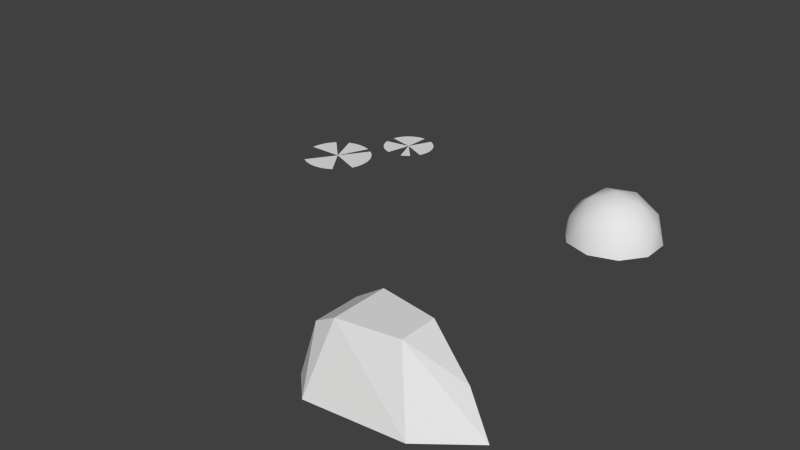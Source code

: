# Source: Models.blend  (saved by Blender 2.58.1; exported with 4.5.12 LTS)
import bpy
from mathutils import Matrix  # noqa: F401  (used for matrix-valued properties, if any)

bpy.ops.wm.read_factory_settings(use_empty=True)
scene = bpy.context.scene
scene.name = 'Scene'

# ---- collections
col_collection_1 = bpy.data.collections.new('Collection 1'); scene.collection.children.link(col_collection_1)

# ---- world
world_world = bpy.data.worlds.new('World'); scene.world = world_world
world_world.color = (0.05088, 0.05088, 0.05088)
world_world.use_sun_shadow = False
world_world.sun_shadow_jitter_overblur = 0.0
world_world.cycles.sampling_method = 'MANUAL'
world_world.cycles.sample_map_resolution = 256

# ---- meshes
me_animal = bpy.data.meshes.new('Animal')
me_animal.from_pydata([(0.08292, -0.2552, 0.1342), (-0.2171, -0.1577, 0.1342), (-0.2171, 0.1577, 0.1342), (0.08292, 0.2552, 0.1342), (0.2683, -4.967e-10, 0.1342), (0.0, -4.967e-10, 0.3), (0.2853, 0.0927, 9.934e-10), (0.2853, -0.0927, 9.934e-10), (0.1763, -0.2427, 9.934e-10), (0.0, -0.3, 9.934e-10), (-0.1763, -0.2427, 9.934e-10), (-0.2853, -0.0927, 9.934e-10), (-0.2853, 0.0927, 9.934e-10), (-0.1763, 0.2427, 9.934e-10), (0.0, 0.3, 9.934e-10), (0.1763, 0.2427, 9.934e-10), (0.2065, -0.15, 0.1577), (-0.07886, -0.2427, 0.1577), (-0.2552, -4.967e-10, 0.1577), (-0.07886, 0.2427, 0.1577), (0.2065, 0.15, 0.1577), (0.1577, -4.967e-10, 0.2552), (0.04874, -0.15, 0.2552), (-0.1276, -0.0927, 0.2552), (-0.1276, 0.0927, 0.2552), (0.04874, 0.15, 0.2552)], [], [(4, 7, 6), (0, 9, 8), (1, 11, 10), (2, 13, 12), (3, 15, 14), (16, 0, 8), (8, 7, 16), (4, 16, 7), (17, 1, 10), (10, 9, 17), (0, 17, 9), (18, 2, 12), (12, 11, 18), (1, 18, 11), (19, 3, 14), (14, 13, 19), (2, 19, 13), (20, 4, 6), (6, 15, 20), (3, 20, 15), (22, 0, 16), (16, 21, 22), (5, 22, 21), (21, 16, 4), (23, 1, 17), (17, 22, 23), (5, 23, 22), (17, 0, 22), (24, 2, 18), (18, 23, 24), (5, 24, 23), (23, 18, 1), (25, 3, 19), (19, 24, 25), (5, 25, 24), (24, 19, 2), (21, 4, 20), (20, 25, 21), (5, 21, 25), (25, 20, 3)])
me_animal.polygons.foreach_set('use_smooth', [True] * 40)
me_animal.use_remesh_preserve_volume = False
me_animal.use_remesh_preserve_attributes = False
me_animal.use_mirror_vertex_groups = False
me_animal.update()
me_grass = bpy.data.meshes.new('Grass')
me_grass.from_pydata([(-0.1005, 0.07771, 0.0), (-0.05422, 0.07316, 0.0), (-0.009732, 0.05966, 0.0), (0.03127, 0.03775, 0.0), (0.06721, 0.008255, 0.0), (0.0967, -0.02768, 0.0), (0.1186, -0.06868, 0.0), (0.1321, -0.1132, 0.0), (0.1367, -0.1594, 0.0), (0.1321, -0.2057, 0.0), (0.1186, -0.2502, 0.0), (0.03127, -0.3566, 0.0), (-0.009732, -0.3785, 0.0), (-0.05422, -0.392, 0.0), (-0.1005, -0.3966, 0.0), (-0.1468, -0.392, 0.0), (-0.1912, -0.3785, 0.0), (-0.2322, -0.3566, 0.0), (-0.3376, -0.1594, 0.0), (-0.3331, -0.1132, 0.0), (-0.3196, -0.06868, 0.0), (-0.2977, -0.02768, 0.0), (-0.2682, 0.008255, 0.0), (-0.1912, 0.05966, 0.0), (-0.1468, 0.07316, 0.0), (-0.1005, -0.1594, 0.0), (0.1743, 0.2862, 0.0), (0.2777, 0.4307, 0.0), (0.2475, 0.4481, 0.0), (0.18, 0.4638, 0.0), (0.1452, 0.4615, 0.0), (0.1116, 0.4524, 0.0), (0.08037, 0.437, 0.0), (0.05274, 0.4158, 0.0), (0.02979, 0.3896, 0.0), (0.01239, 0.3594, 0.0), (0.001213, 0.3264, 0.0), (-0.001013, 0.2571, 0.0), (0.008024, 0.2235, 0.0), (0.02345, 0.1922, 0.0), (0.04467, 0.1646, 0.0), (0.07088, 0.1416, 0.0), (0.1011, 0.1243, 0.0), (0.1341, 0.1131, 0.0), (0.237, 0.1199, 0.0), (0.2682, 0.1353, 0.0), (0.2959, 0.1565, 0.0), (0.3362, 0.2129, 0.0), (0.3474, 0.2459, 0.0), (0.3519, 0.2805, 0.0), (0.3496, 0.3152, 0.0), (0.3406, 0.3489, 0.0), (0.3251, 0.3801, 0.0), (0.3039, 0.4077, 0.0)], [], [(25, 22, 21), (25, 21, 20), (25, 20, 19), (25, 19, 18), (4, 3, 25), (5, 4, 25), (6, 5, 25), (7, 6, 25), (8, 7, 25), (25, 17, 16), (12, 11, 25), (13, 12, 25), (15, 25, 16), (14, 13, 25), (14, 25, 15), (25, 10, 9), (25, 9, 8), (1, 25, 2), (24, 23, 25), (0, 24, 25), (0, 25, 1), (53, 26, 52), (53, 27, 26), (27, 28, 26), (52, 26, 51), (26, 45, 46), (26, 44, 45), (40, 26, 39), (40, 41, 26), (39, 26, 38), (41, 42, 26), (42, 43, 26), (26, 37, 38), (47, 48, 26), (48, 49, 26), (49, 50, 26), (26, 32, 33), (26, 31, 32), (26, 30, 31), (26, 29, 30), (26, 33, 34), (26, 34, 35), (26, 35, 36), (26, 50, 51)])
me_grass.use_remesh_preserve_volume = False
me_grass.use_remesh_preserve_attributes = False
me_grass.use_mirror_vertex_groups = False
me_grass.update()
me_ship = bpy.data.meshes.new('Ship')
me_ship.from_pydata([(0.1093, -0.1176, 0.3694), (0.1093, 0.1176, 0.3694), (-0.2507, 0.1764, 0.3694), (-0.2507, -0.1764, 0.3694), (0.2293, -0.2352, -0.08421), (0.2293, 0.2352, -0.08421), (-0.3707, 0.294, -0.08421), (-0.3707, -0.294, -0.08421), (0.4093, 4.117e-08, 0.1879), (0.5293, 2.583e-07, -0.08421), (-0.4007, -0.147, 0.2787), (-0.5207, -0.147, -0.08421), (-0.4007, 0.147, 0.2787), (-0.5207, 0.147, -0.08421)], [], [(0, 1, 2, 3), (4, 7, 6, 5), (1, 5, 6, 2), (4, 0, 3, 7), (0, 4, 9, 8), (5, 1, 8, 9), (4, 5, 9), (1, 0, 8), (7, 3, 10, 11), (2, 6, 13, 12), (6, 7, 11, 13), (3, 2, 12, 10), (12, 13, 11, 10)])
_k = set([(0, 1), (0, 3), (0, 4), (0, 8), (1, 2), (1, 5), (1, 8), (2, 3), (2, 6), (2, 12), (3, 7), (3, 10), (4, 5), (4, 7), (4, 9), (5, 6), (5, 9), (6, 7), (6, 13), (7, 11), (8, 9), (10, 11), (10, 12), (11, 13), (12, 13)])
me_ship.attributes.new('sharp_edge', 'BOOLEAN', 'EDGE').data.foreach_set('value', [ (min(e.vertices), max(e.vertices)) in _k for e in me_ship.edges])
me_ship.use_remesh_preserve_volume = False
me_ship.use_remesh_preserve_attributes = False
me_ship.use_mirror_vertex_groups = False
me_ship.update()

# ---- objects
ob_animal = bpy.data.objects.new('Animal', me_animal)
ob_grass = bpy.data.objects.new('Grass', me_grass)
ob_ship = bpy.data.objects.new('Ship', me_ship)

# ---- transforms, parenting, visibility, modifiers, constraints
ob_animal.location = (2.5, 2.5, 0.0)
ob_animal.lineart.crease_threshold = 0.0
ob_grass.location = (0.5, 2.5, 0.0)
ob_grass.lineart.crease_threshold = 0.0
ob_ship.location = (2.5, 0.5, 0.0)
ob_ship.scale = (1.0, 1.0, 1.0)
ob_ship.lineart.crease_threshold = 0.0
_m = ob_ship.modifiers.new('EdgeSplit', 'EDGE_SPLIT')
_m.use_edge_angle = False

# ---- collection membership
col_collection_1.objects.link(ob_animal)
col_collection_1.objects.link(ob_grass)
col_collection_1.objects.link(ob_ship)

# ---- scene / render settings (as saved in the file)
scene.frame_start = 1; scene.frame_end = 250; scene.frame_set(-12)
scene.render.engine = 'BLENDER_EEVEE_NEXT'
scene.render.image_settings.color_mode = 'RGB'
scene.render.image_settings.compression = 90
scene.render.resolution_percentage = 50
scene.render.dither_intensity = 0.0
scene.render.bake_margin = 2
scene.render.bake_bias = 0.0
scene.cycles.use_denoising = False
scene.cycles.samples = 10
scene.cycles.sampling_pattern = 'TABULATED_SOBOL'
scene.cycles.light_sampling_threshold = 0.0
scene.cycles.use_adaptive_sampling = False
scene.cycles.use_light_tree = False
scene.cycles.blur_glossy = 0.0
scene.cycles.volume_bounces = 1
scene.cycles.pixel_filter_type = 'GAUSSIAN'
scene.cycles.sample_clamp_indirect = 0.0
scene.view_settings.view_transform = 'Standard'
bpy.context.view_layer.update()

# ---- added for rendering (the .blend has no active camera and no usable light): camera, sun
cam_auto = bpy.data.cameras.new('AutoCamera')
cam_auto.lens = 50.0
cam_auto.sensor_width = 36.0
cam_auto.clip_end = 1000.0
ob_auto_camera = bpy.data.objects.new('AutoCamera', cam_auto)
scene.collection.objects.link(ob_auto_camera)
ob_auto_camera.location = (5.30022, -2.8604, 3.10611)
ob_auto_camera.rotation_euler = (1.09748, -7.21219e-08, 0.694738)
scene.camera = ob_auto_camera
light_auto_sun = bpy.data.lights.new('AutoSun', 'SUN')
light_auto_sun.energy = 3.0
light_auto_sun.angle = 0.0523599
ob_auto_sun = bpy.data.objects.new('AutoSun', light_auto_sun)
scene.collection.objects.link(ob_auto_sun)
ob_auto_sun.rotation_euler = (0.872665, 0.174533, 0.523599)
bpy.context.view_layer.update()
